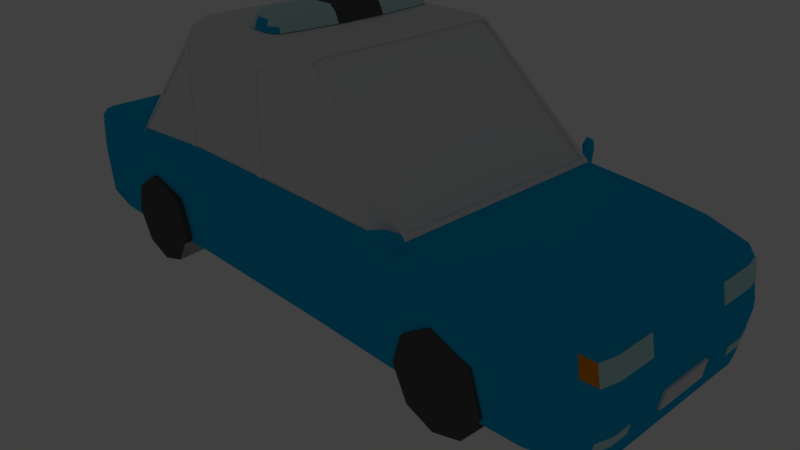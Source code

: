 # Source: police_fix.blend  (saved by Blender 2.79.0; exported with 4.5.12 LTS)
import bpy
from mathutils import Matrix  # noqa: F401  (used for matrix-valued properties, if any)

bpy.ops.wm.read_factory_settings(use_empty=True)
scene = bpy.context.scene
scene.name = 'Scene'

# ---- collections
col_collection_1 = bpy.data.collections.new('Collection 1'); scene.collection.children.link(col_collection_1)

# ---- materials (node trees are filled in below, after node groups)
mat_color_car2_lightblue = bpy.data.materials.new('color_car2_lightblue')
mat_color_car2_lightblue.alpha_threshold = 0.0
mat_color_car2_lightblue.use_transparent_shadow = False
mat_color_car2_lightblue.diffuse_color = (0.0, 0.4499, 0.8, 1.0)
mat_color_car2_lightblue.roughness = 0.5
mat_color_car2_lightblue.line_color = (0.0, 0.0, 0.0, 1.0)
mat_color_car2_frontlight = bpy.data.materials.new('color_car2_frontlight')
mat_color_car2_frontlight.alpha_threshold = 0.0
mat_color_car2_frontlight.use_transparent_shadow = False
mat_color_car2_frontlight.diffuse_color = (0.5206, 0.7771, 0.8, 1.0)
mat_color_car2_frontlight.roughness = 0.5
mat_color_car2_frontlight.specular_intensity = 1.0
mat_color_car2_licenseplate = bpy.data.materials.new('color_car2_licenseplate')
mat_color_car2_licenseplate.alpha_threshold = 0.0
mat_color_car2_licenseplate.use_transparent_shadow = False
mat_color_car2_licenseplate.roughness = 0.5
mat_color_car2_windows = bpy.data.materials.new('color_car2_windows')
mat_color_car2_windows.alpha_threshold = 0.0
mat_color_car2_windows.use_transparent_shadow = False
mat_color_car2_windows.specular_color = (0.1495, 0.2351, 1.0)
mat_color_car2_windows.roughness = 0.5
mat_color_car2_licenseplates = bpy.data.materials.new('color_car2_licenseplates')
mat_color_car2_licenseplates.alpha_threshold = 0.0
mat_color_car2_licenseplates.use_transparent_shadow = False
mat_color_car2_licenseplates.roughness = 0.5
mat_color_car2_backlights = bpy.data.materials.new('color_car2_backlights')
mat_color_car2_backlights.alpha_threshold = 0.0
mat_color_car2_backlights.use_transparent_shadow = False
mat_color_car2_backlights.diffuse_color = (0.8, 0.2534, 0.0, 1.0)
mat_color_car2_backlights.roughness = 0.5
mat_color_car2_policeroof = bpy.data.materials.new('color_car2_policeroof')
mat_color_car2_policeroof.alpha_threshold = 0.0
mat_color_car2_policeroof.use_transparent_shadow = False
mat_color_car2_policeroof.roughness = 0.5
mat_color_car2_policeroof.specular_intensity = 0.5435
mat_police_lights_mid = bpy.data.materials.new('police_lights_mid')
mat_police_lights_mid.alpha_threshold = 0.0
mat_police_lights_mid.use_transparent_shadow = False
mat_police_lights_mid.diffuse_color = (0.09306, 0.09306, 0.09306, 1.0)
mat_police_lights_mid.roughness = 0.5
mat_material_002 = bpy.data.materials.new('Material.002')
mat_material_002.alpha_threshold = 0.0
mat_material_002.use_transparent_shadow = False
mat_material_002.diffuse_color = (0.09306, 0.09306, 0.09306, 1.0)
mat_material_002.roughness = 0.5
mat_material_003 = bpy.data.materials.new('Material.003')
mat_material_003.alpha_threshold = 0.0
mat_material_003.use_transparent_shadow = False
mat_material_003.diffuse_color = (0.09306, 0.09306, 0.09306, 1.0)
mat_material_003.roughness = 0.5
mat_material = bpy.data.materials.new('Material')
mat_material.alpha_threshold = 0.0
mat_material.use_transparent_shadow = False
mat_material.diffuse_color = (0.09306, 0.09306, 0.09306, 1.0)
mat_material.roughness = 0.5
mat_material_001 = bpy.data.materials.new('Material.001')
mat_material_001.alpha_threshold = 0.0
mat_material_001.use_transparent_shadow = False
mat_material_001.diffuse_color = (0.09306, 0.09306, 0.09306, 1.0)
mat_material_001.roughness = 0.5

# ---- material node trees

# ---- world
world_world = bpy.data.worlds.new('World'); scene.world = world_world
world_world.color = (0.05088, 0.05088, 0.05088)
world_world.use_sun_shadow = False
world_world.sun_shadow_jitter_overblur = 0.0
world_world.cycles.sampling_method = 'MANUAL'

# ---- cameras
cam_camera = bpy.data.cameras.new('Camera')
cam_camera.clip_end = 100.0
cam_camera.lens = 35.0
cam_camera.sensor_width = 32.0
cam_camera.sensor_height = 18.0
cam_camera.ortho_scale = 7.314
cam_camera.dof.focus_distance = 0.0
cam_camera.dof.aperture_fstop = 128.0

# ---- lights
light_lamp = bpy.data.lights.new('Lamp', 'POINT')
light_lamp.transmission_factor = 0.0
light_lamp.cutoff_distance = 30.0
light_lamp.energy = 100.0
light_lamp.shadow_buffer_clip_start = 1.001
light_lamp.shadow_soft_size = 0.1
light_lamp.shadow_maximum_resolution = 0.006
light_lamp.use_absolute_resolution = True

# ---- meshes
me_cube = bpy.data.meshes.new('Cube')
me_cube.from_pydata([(-4.012, 1.386, 1.29), (4.241, 1.327, 1.298), (-4.052, 1.436, 0.02532), (4.326, 1.327, 0.03065), (-4.06, 1.256, 1.29), (-3.425, 1.469, 1.382), (-2.664, 1.469, 1.448), (-1.442, 1.371, 2.921), (-0.5667, 1.371, 2.921), (0.6072, 1.371, 2.921), (2.19, 1.452, 1.523), (2.951, 1.467, 1.459), (3.712, 1.425, 1.394), (-4.059, 1.436, 1.201), (-4.077, 1.436, 1.083), (-4.094, 1.436, 0.9641), (-4.111, 1.436, 0.8455), (-4.129, 1.436, 0.7268), (-4.124, 1.436, 0.6204), (-4.109, 1.436, 0.5014), (-4.095, 1.436, 0.3824), (-4.081, 1.436, 0.2634), (-4.066, 1.436, 0.1443), (4.289, 1.109, 1.298), (4.289, 0.8629, 1.298), (4.289, 0.4931, 1.298), (4.324, 1.327, 1.181), (4.346, 1.327, 1.065), (4.369, 1.327, 0.9486), (4.391, 1.327, 0.8323), (4.413, 1.327, 0.7159), (4.418, 1.327, 0.6158), (4.399, 1.327, 0.4988), (4.381, 1.327, 0.3817), (4.363, 1.327, 0.2647), (4.344, 1.327, 0.1477), (-4.1, 0.2806, 0.01215), (-4.1, 0.7014, 0.01215), (-4.1, 0.982, 0.01215), (-4.1, 1.263, 0.01215), (-3.425, 1.543, 0.01434), (3.712, 1.466, 0.0208), (4.373, 1.109, 0.01361), (4.373, 0.5547, 0.01361), (4.372, 1.109, 1.181), (4.372, 0.6163, 1.181), (4.372, 0.3698, 1.181), (4.394, 0.3698, 1.065), (4.417, 1.109, 0.9486), (4.417, 0.6163, 0.9486), (4.417, 0.3698, 0.9486), (4.411, 0.06163, 0.9777), (4.447, 1.109, 0.7934), (4.44, 0.2465, 0.8323), (4.462, 1.109, 0.7159), (4.462, 0.5547, 0.7159), (4.462, 0.06163, 0.7159), (4.464, 1.109, 0.5992), (4.464, 0.5547, 0.5992), (4.464, 0.1233, 0.5992), (4.446, 1.109, 0.4821), (4.446, 0.3698, 0.4821), (4.428, 1.109, 0.365), (4.428, 0.8629, 0.365), (4.428, 0.3698, 0.365), (4.41, 1.109, 0.2478), (4.392, 1.109, 0.1307), (4.41, 0.8629, 0.2478), (4.392, 0.6163, 0.1307), (4.41, 0.3698, 0.2478), (4.392, 0.06163, 0.1307), (-3.425, 1.543, 1.258), (-2.664, 1.543, 1.317), (-1.467, 1.43, 2.727), (-0.2101, 1.43, 2.727), (0.6315, 1.43, 2.727), (2.19, 1.494, 1.386), (2.951, 1.51, 1.328), (3.712, 1.466, 1.269), (-3.425, 1.543, 1.133), (-1.467, 1.466, 2.455), (-0.1077, 1.464, 2.184), (3.712, 1.466, 1.144), (-3.425, 1.543, 1.009), (0.6315, 1.455, 2.455), (3.712, 1.466, 1.02), (-3.425, 1.543, 0.8846), (-1.467, 1.474, 2.097), (-0.1103, 1.455, 2.455), (0.6315, 1.42, 2.727), (3.712, 1.466, 0.8947), (-3.425, 1.543, 0.7603), (-2.664, 1.543, 0.9904), (-0.1114, 1.42, 2.727), (3.712, 1.466, 0.7698), (-3.425, 1.543, 0.636), (0.6315, 1.474, 1.459), (3.712, 1.466, 0.645), (-3.425, 1.543, 0.5117), (-1.467, 1.474, 1.451), (-0.2053, 1.474, 1.456), (3.712, 1.466, 0.5202), (-3.425, 1.543, 0.3873), (-2.664, 1.543, 0.5652), (2.19, 1.494, 0.8894), (2.951, 1.51, 0.8531), (3.712, 1.466, 0.3953), (-3.425, 1.543, 0.263), (0.6315, 1.474, 0.011), (3.712, 1.466, 0.2705), (-3.425, 1.543, 0.1387), (3.712, 1.466, 0.1456), (-4.107, 0.982, 1.201), (-4.107, 1.263, 1.201), (-4.125, 0.4209, 1.083), (-4.125, 0.982, 1.083), (2.141, 1.449, 1.566), (-4.134, 0.1403, 1.023), (-4.142, 0.4209, 0.9641), (-4.134, 0.7014, 1.023), (-4.142, 1.263, 0.9641), (-4.16, 0.2806, 0.8455), (-4.16, 0.7014, 0.8455), (-4.142, 0.982, 0.9641), (-4.16, 1.263, 0.8455), (-4.178, 0.1403, 0.7268), (-4.178, 0.4209, 0.7268), (-4.178, 0.8417, 0.7268), (-4.178, 1.263, 0.7268), (-4.171, 0.1403, 0.6075), (-4.171, 0.4209, 0.6075), (-4.171, 0.8417, 0.6075), (-4.171, 1.263, 0.6075), (-4.157, 0.4209, 0.4884), (-4.153, 0.8417, 0.4587), (-4.157, 1.263, 0.4884), (4.475, 0.3698, 0.4787), (-4.143, 0.982, 0.3694), (-4.143, 1.263, 0.3694), (-4.129, 0.4209, 0.2503), (-4.129, 0.982, 0.2503), (-4.129, 1.263, 0.2503), (-4.114, 0.1403, 0.1312), (-4.114, 0.4209, 0.1312), (-4.114, 0.7014, 0.1312), (-4.11, 1.263, 0.09121), (-2.664, 1.543, 0.00925), (-1.467, 1.474, 0.011), (2.951, 1.51, 0.01748), (3.712, 1.132, 0.0208), (-1.467, 0.7163, 2.999), (-0.5709, 0.2564, 2.999), (0.6315, 0.04477, 2.999), (2.19, 0.6111, 1.523), (-3.425, 1.331, 1.382), (-2.664, 1.313, 1.448), (-1.467, 1.172, 2.999), (-0.5709, 1.172, 2.999), (0.6315, 1.172, 2.999), (2.19, 1.222, 1.523), (2.951, 0.06071, 1.459), (3.712, 1.23, 1.394), (2.042, 1.488, 1.514), (2.125, 1.448, 1.58), (1.961, 1.841, 1.627), (1.945, 1.841, 1.542), (1.872, 1.84, 1.642), (1.837, 1.81, 1.54), (1.985, 1.67, 1.654), (2.051, 1.742, 1.535), (2.047, 1.743, 1.62), (1.944, 1.68, 1.463), (1.997, 1.592, 1.453), (2.1, 1.656, 1.61), (2.102, 1.659, 1.526), (2.04, 1.58, 1.644), (4.339, 1.328, 1.184), (4.361, 1.328, 1.068), (4.384, 1.328, 0.9515), (4.387, 1.111, 1.184), (4.387, 0.6174, 1.184), (4.417, 1.11, 1.029), (4.432, 1.11, 0.9515), (4.432, 0.6174, 0.9515), (-4.067, 1.437, 1.202), (-4.085, 1.437, 1.084), (-4.102, 1.437, 0.9653), (-4.115, 1.264, 1.202), (-4.133, 1.264, 1.084), (-4.115, 0.9831, 1.202), (-4.151, 1.264, 0.9653), (-4.151, 0.9831, 0.9653), (2.145, 0.6104, 1.566), (2.143, 1.221, 1.567), (0.6162, 1.298, 2.95), (2.19, 1.383, 1.523), (2.142, 1.381, 1.566), (0.6907, 1.174, 2.943), (0.6735, 1.301, 2.898), (0.6632, 1.374, 2.871), (0.6935, 0.3914, 2.94), (0.6921, 0.7827, 2.941), (2.127, 0.6097, 1.548), (0.6778, -0.0006648, 2.92), (0.6736, 1.173, 2.924), (2.126, 1.22, 1.549), (0.6757, 0.5864, 2.922), (2.129, -0.0006649, 1.547), (2.125, 1.38, 1.548), (0.6564, 1.3, 2.879), (-1.52, 0.7841, 2.93), (-1.493, 1.375, 2.859), (-1.518, 1.176, 2.933), (-2.618, 1.465, 1.504), (-2.619, 1.259, 1.506), (-2.619, 0.7695, 1.507), (-1.449, 1.312, 2.944), (-1.5, 1.316, 2.881), (-2.664, 1.414, 1.448), (-2.618, 1.41, 1.505), (-2.602, -0.0005512, 1.495), (-1.505, 0.5875, 2.916), (-2.602, 0.7689, 1.494), (-1.508, -0.0005674, 2.911), (-2.603, 1.259, 1.493), (-1.501, 1.175, 2.92), (-1.484, 1.316, 2.868), (-2.602, 1.41, 1.492), (-2.536, 1.536, 1.323), (-1.556, 1.479, 1.448), (-2.448, 1.531, 1.416), (-2.585, 1.536, 1.411), (1.675, 1.487, 1.46), (1.918, 1.49, 1.46), (-1.558, 1.479, 2.359), (-1.573, 1.44, 2.602), (-1.558, 1.479, 1.968), (-0.2083, 1.474, 2.184), (-0.2093, 1.466, 2.455), (-0.1077, 1.474, 2.184), (-0.1103, 1.466, 2.455), (-0.1114, 1.43, 2.727), (-0.1008, 1.474, 1.456), (-2.448, 1.524, 1.415), (-2.585, 1.529, 1.41), (-1.559, 1.473, 2.358), (-1.573, 1.434, 2.602), (-1.557, 1.473, 1.448), (-1.467, 1.42, 2.727), (-0.2101, 1.42, 2.727), (-1.467, 1.455, 2.455), (-0.2093, 1.455, 2.455), (-1.467, 1.464, 2.183), (-0.2083, 1.464, 2.183), (-0.2053, 1.464, 1.456), (-1.467, 1.464, 1.451), (0.6315, 1.464, 2.184), (-0.1008, 1.464, 1.456), (0.6315, 1.464, 1.459), (2.042, 1.478, 1.513), (1.684, 1.477, 1.46), (1.917, 1.48, 1.46), (4.389, 1.327, 0.3812), (4.371, 1.327, 0.2642), (4.436, 1.11, 0.3645), (4.436, 0.8633, 0.3645), (4.418, 1.11, 0.2473), (4.418, 0.8633, 0.2473), (-4.172, 0.4209, 0.4866), (-4.158, 0.1403, 0.3675), (-4.144, 0.1403, 0.2484), (-4.144, 0.4209, 0.2484), (4.457, 0.3698, 0.3616), (4.457, 0.1233, 0.3616), (4.439, 0.3698, 0.2445), (-4.012, -1.386, 1.29), (4.241, -1.327, 1.298), (-4.052, -1.436, 0.02532), (4.326, -1.327, 0.03065), (-4.06, -1.256, 1.29), (-3.425, -1.469, 1.382), (-2.664, -1.469, 1.448), (-1.442, -1.371, 2.921), (-0.5667, -1.371, 2.921), (0.6072, -1.371, 2.921), (2.19, -1.452, 1.523), (2.951, -1.467, 1.459), (3.712, -1.425, 1.394), (-4.059, -1.436, 1.201), (-4.077, -1.436, 1.083), (-4.094, -1.436, 0.9641), (-4.111, -1.436, 0.8455), (-4.129, -1.436, 0.7268), (-4.124, -1.436, 0.6204), (-4.109, -1.436, 0.5014), (-4.095, -1.436, 0.3824), (-4.081, -1.436, 0.2634), (-4.066, -1.436, 0.1443), (4.289, -1.109, 1.298), (4.289, -0.7396, 1.298), (4.289, -0.2003, 1.298), (4.324, -1.327, 1.181), (4.346, -1.327, 1.065), (4.369, -1.327, 0.9486), (4.391, -1.327, 0.8323), (4.413, -1.327, 0.7159), (4.418, -1.327, 0.6158), (4.399, -1.327, 0.4988), (4.381, -1.327, 0.3817), (4.363, -1.327, 0.2647), (4.344, -1.327, 0.1477), (-4.1, -0.2806, 0.01215), (-4.1, -0.7014, 0.01215), (-4.1, -0.982, 0.01215), (-4.1, -1.263, 0.01215), (-3.425, -1.543, 0.01434), (3.712, -1.466, 0.0208), (4.373, -1.109, 0.01361), (4.373, -0.5547, 0.01361), (4.373, -0.03082, 0.01361), (4.372, -1.109, 1.181), (4.372, -0.6163, 1.181), (4.372, -0.3698, 1.181), (4.372, -0.03082, 1.181), (4.394, -0.3698, 1.065), (4.417, -1.109, 0.9486), (4.417, -0.6163, 0.9486), (4.406, -0.1233, 1.007), (4.447, -1.109, 0.7934), (4.44, -0.3698, 0.8323), (4.44, -0.1233, 0.8323), (4.462, -1.109, 0.7159), (4.462, -0.678, 0.7159), (4.462, -0.1233, 0.7159), (4.464, -1.109, 0.5992), (4.464, -0.8629, 0.5992), (4.464, -0.6163, 0.5992), (4.464, -0.3698, 0.5992), (4.464, -0.1233, 0.5992), (4.44, -1.109, 0.4428), (4.446, -0.3698, 0.4821), (4.428, -1.109, 0.365), (4.428, -0.8629, 0.365), (4.428, -0.3698, 0.365), (4.41, -1.109, 0.2478), (4.392, -1.109, 0.1307), (4.41, -0.8629, 0.2478), (4.41, -0.3698, 0.2478), (-3.425, -1.543, 1.258), (-2.664, -1.543, 1.317), (-1.467, -1.43, 2.727), (-0.2101, -1.43, 2.727), (0.6315, -1.43, 2.727), (2.19, -1.494, 1.386), (2.951, -1.51, 1.328), (3.712, -1.466, 1.269), (-3.425, -1.543, 1.133), (-1.467, -1.466, 2.455), (-0.1077, -1.464, 2.184), (3.712, -1.466, 1.144), (-3.425, -1.543, 1.009), (-1.467, -1.474, 2.184), (0.6315, -1.455, 2.455), (3.712, -1.466, 1.02), (-3.425, -1.543, 0.8846), (-1.467, -1.474, 1.912), (-0.1103, -1.455, 2.455), (0.6315, -1.42, 2.727), (3.712, -1.466, 0.8947), (-3.425, -1.543, 0.7603), (-2.664, -1.543, 0.9904), (-0.1114, -1.42, 2.727), (3.712, -1.466, 0.7698), (-3.425, -1.543, 0.636), (-0.2053, -1.474, 1.456), (3.712, -1.466, 0.645), (-3.425, -1.543, 0.5117), (-0.1008, -1.474, 1.456), (3.712, -1.466, 0.5202), (-3.425, -1.543, 0.3873), (0.6315, -1.474, 1.459), (2.19, -1.494, 0.8894), (2.951, -1.51, 0.8531), (3.712, -1.466, 0.3953), (-3.425, -1.543, 0.263), (-1.467, -1.474, 1.451), (3.712, -1.466, 0.2705), (-3.425, -1.543, 0.1387), (3.712, -1.466, 0.1456), (-4.107, -0.982, 1.201), (-4.107, -1.263, 1.201), (-4.125, -0.2806, 1.083), (-4.125, -0.7014, 1.083), (-4.125, -0.982, 1.083), (2.141, -1.449, 1.566), (-4.142, -0.4209, 0.9641), (-4.142, -0.982, 0.9641), (-4.142, -1.263, 0.9641), (-4.151, -0.1403, 0.9048), (-4.16, -0.4209, 0.8455), (-4.16, -0.8417, 0.8455), (-4.16, -1.263, 0.8455), (-4.178, -0.1403, 0.7268), (-4.178, -0.4209, 0.7268), (-4.178, -0.8417, 0.7268), (-4.178, -1.263, 0.7268), (-4.171, -0.1403, 0.6075), (-4.171, -0.4209, 0.6075), (-4.171, -0.8417, 0.6075), (-4.171, -1.263, 0.6075), (-4.157, -0.4209, 0.4884), (-4.157, -1.263, 0.4884), (4.475, -0.3698, 0.4787), (-4.153, -0.8417, 0.4587), (-4.143, -0.982, 0.3694), (-4.143, -1.263, 0.3694), (-4.129, -0.1403, 0.2503), (-4.129, -0.4209, 0.2503), (-4.129, -0.982, 0.2503), (-4.129, -1.263, 0.2503), (-4.114, -0.1403, 0.1312), (-4.114, -0.4209, 0.1312), (-4.114, -0.7014, 0.1312), (-4.114, -0.982, 0.1312), (-4.114, -1.263, 0.1312), (-3.425, -1.356, 0.01434), (-1.467, -1.474, 0.011), (2.19, -1.494, 0.01574), (2.19, -0.2207, 1.523), (-2.664, -0.2543, 1.448), (3.712, -0.228, 1.394), (-3.425, -1.331, 1.382), (-2.664, -1.263, 1.448), (-1.467, -1.172, 2.999), (0.6315, -1.172, 2.999), (2.19, -1.276, 1.523), (3.712, -1.132, 1.394), (2.042, -1.488, 1.514), (2.125, -1.448, 1.58), (1.961, -1.841, 1.627), (1.945, -1.841, 1.542), (1.872, -1.84, 1.642), (1.837, -1.81, 1.54), (1.985, -1.67, 1.654), (2.051, -1.742, 1.535), (2.047, -1.743, 1.62), (1.944, -1.68, 1.463), (1.997, -1.592, 1.453), (2.1, -1.656, 1.61), (2.102, -1.659, 1.526), (2.04, -1.58, 1.644), (-4.06, -0.1832, 1.29), (-4.1, 0.0, 0.01215), (4.394, 0.0, 1.065), (4.44, 0.0, 0.8323), (4.464, 0.0, 0.5992), (4.446, 0.0, 0.4821), (4.428, 0.0, 0.365), (4.41, 0.0, 0.2478), (-4.107, 0.1929, 1.201), (-4.134, 0.0, 1.023), (-4.16, 0.0, 0.8455), (-4.178, 0.0, 0.7268), (-4.171, 0.0, 0.6075), (-4.157, 0.0, 0.4884), (-4.143, 0.0, 0.3694), (-4.129, 0.0, 0.2503), (-4.114, 0.0, 0.1312), (-3.425, 1.356, 0.01434), (-2.664, -1.543, 0.00925), (0.6315, -1.474, 0.011), (2.19, 1.494, 0.01574), (2.951, -1.51, 0.01748), (3.712, -1.243, 0.0208), (4.339, -1.328, 1.184), (4.361, -1.328, 1.068), (4.384, -1.328, 0.9515), (4.387, -1.111, 1.184), (4.387, -0.6174, 1.184), (4.417, -1.11, 1.029), (4.432, -1.11, 0.9515), (4.432, -0.6174, 0.9515), (-4.067, -1.437, 1.202), (-4.085, -1.437, 1.084), (-4.102, -1.437, 0.9653), (-4.115, -1.264, 1.202), (-4.133, -1.264, 1.084), (-4.115, -0.9831, 1.202), (-4.151, -1.264, 0.9653), (-4.151, -0.9831, 0.9653), (2.145, -0.6104, 1.566), (2.143, -1.221, 1.567), (2.146, -2.184e-12, 1.565), (0.6162, -1.298, 2.95), (2.19, -1.383, 1.523), (2.142, -1.381, 1.566), (0.6907, -1.174, 2.943), (0.6735, -1.301, 2.898), (0.6949, 4.061e-12, 2.939), (0.6632, -1.374, 2.871), (0.6928, -0.587, 2.941), (2.127, -0.6097, 1.548), (0.6778, 0.0006648, 2.92), (0.6736, -1.173, 2.924), (2.126, -1.22, 1.549), (0.6757, -0.5864, 2.922), (2.129, 0.0006649, 1.547), (2.125, -1.38, 1.548), (0.6564, -1.3, 2.879), (-1.52, -0.7841, 2.93), (-1.493, -1.375, 2.859), (-1.525, 8.889e-12, 2.924), (-1.518, -1.176, 2.933), (-2.618, -8.251e-12, 1.508), (-2.618, -1.465, 1.504), (-2.619, -1.259, 1.506), (-2.619, -0.5596, 1.507), (-1.449, -1.312, 2.944), (-1.5, -1.316, 2.881), (-2.664, -1.414, 1.448), (-2.618, -1.41, 1.505), (-2.602, 0.0005512, 1.495), (-1.505, -0.5875, 2.916), (-2.602, -0.7689, 1.494), (-1.508, 0.0005674, 2.911), (-2.603, -1.259, 1.493), (-1.501, -1.175, 2.92), (-1.484, -1.316, 2.868), (-2.602, -1.41, 1.492), (-2.578, -1.538, 1.321), (-1.556, -1.479, 1.448), (-2.164, -1.514, 1.426), (-2.448, -1.531, 1.416), (-2.585, -1.536, 1.411), (1.674, -1.487, 1.46), (1.918, -1.49, 1.46), (-1.558, -1.479, 2.359), (-1.573, -1.44, 2.602), (-1.558, -1.479, 2.272), (-0.2083, -1.474, 2.184), (-0.2093, -1.466, 2.455), (-0.1077, -1.474, 2.184), (-0.1103, -1.466, 2.455), (-0.1114, -1.43, 2.727), (-2.448, -1.524, 1.415), (-2.164, -1.508, 1.426), (-1.557, -1.473, 1.448), (-2.585, -1.529, 1.41), (-1.559, -1.473, 2.358), (-1.573, -1.434, 2.602), (-1.467, -1.42, 2.727), (-0.2101, -1.42, 2.727), (-1.467, -1.455, 2.455), (-0.2093, -1.455, 2.455), (-1.467, -1.464, 2.183), (-0.2083, -1.464, 2.183), (-1.467, -1.464, 1.451), (-0.2053, -1.464, 1.456), (0.6315, -1.464, 2.184), (-0.1008, -1.464, 1.456), (0.6315, -1.464, 1.459), (2.042, -1.478, 1.513), (1.684, -1.477, 1.46), (1.917, -1.48, 1.46), (4.389, -1.327, 0.3812), (4.371, -1.327, 0.2642), (4.436, -1.11, 0.3645), (4.436, -0.8633, 0.3645), (4.418, -1.11, 0.2473), (4.418, -0.8633, 0.2473), (-4.172, 0.0, 0.4866), (-4.172, -0.4209, 0.4866), (-4.158, 0.0, 0.3675), (-4.158, -0.1403, 0.3675), (-4.144, 0.0, 0.2484), (-4.144, -0.4209, 0.2484), (4.457, -0.3698, 0.3616), (4.457, -0.1233, 0.3616), (4.439, -0.3698, 0.2445), (4.475, 0.0, 0.4787), (4.457, 0.0, 0.3616), (4.439, 0.0, 0.2445), (4.134, 1.37, 1.209), (4.149, 1.37, 1.09), (4.164, 1.37, 0.9707), (4.187, -1.365, 0.9683), (4.148, -1.367, 1.207), (4.167, -1.366, 1.087), (-0.662, -1.088, 3.009), (-0.585, -1.0, 3.209), (-0.662, 1.088, 3.009), (-0.585, 1.0, 3.209), (-0.1342, -1.088, 3.009), (-0.2112, -1.0, 3.209), (-0.1342, 1.088, 3.009), (-0.2112, 1.0, 3.209), (-0.7338, 0.3333, 3.009), (-0.7338, -0.3333, 3.009), (-0.6386, -1.072, 3.076), (-0.6103, -1.048, 3.143), (-0.585, -0.3333, 3.209), (-0.585, 0.3333, 3.209), (-0.6103, 1.048, 3.143), (-0.6386, 1.072, 3.076), (-0.2862, 1.152, 3.009), (-0.51, 1.152, 3.009), (-0.4604, 1.0, 3.209), (-0.3358, 1.0, 3.209), (-0.1859, 1.048, 3.143), (-0.1576, 1.072, 3.076), (-0.06237, -0.3333, 3.009), (-0.06237, 0.3333, 3.009), (-0.2112, 0.3333, 3.209), (-0.2112, -0.3333, 3.209), (-0.1859, -1.048, 3.143), (-0.1576, -1.072, 3.076), (-0.51, -1.152, 3.009), (-0.2862, -1.152, 3.009), (-0.3358, -1.0, 3.209), (-0.4604, -1.0, 3.209), (-0.3358, 0.3333, 3.209), (-0.3358, -0.3333, 3.209), (-0.4604, 0.3333, 3.209), (-0.4604, -0.3333, 3.209), (-0.4881, 0.3333, 3.009), (-0.4881, -0.3333, 3.009), (-0.3081, 0.3333, 3.009), (-0.3081, -0.3333, 3.009), (-0.2961, -1.135, 3.076), (-0.5001, -1.135, 3.076), (-0.3081, -1.109, 3.143), (-0.4881, -1.109, 3.143), (-0.09213, 0.3333, 3.076), (-0.09213, -0.3333, 3.076), (-0.1282, 0.3333, 3.143), (-0.1282, -0.3333, 3.143), (-0.5001, 1.135, 3.076), (-0.2961, 1.135, 3.076), (-0.4881, 1.109, 3.143), (-0.3081, 1.109, 3.143), (-0.7041, -0.3333, 3.076), (-0.7041, 0.3333, 3.076), (-0.668, -0.3333, 3.143), (-0.668, 0.3333, 3.143)], [], [(44, 23, 24), (44, 45, 180), (49, 182, 183), (50, 47, 51), (52, 48, 49), (53, 50, 51), (55, 52, 49), (55, 49, 53), (61, 58, 59), (66, 65, 67), (43, 67, 68), (43, 68, 69), (72, 228, 92), (73, 74, 248), (232, 258, 260), (108, 96, 104), (103, 99, 147), (147, 100, 242), (40, 110, 146), (148, 111, 41), (118, 114, 119), (121, 117, 118), (122, 119, 123), (127, 122, 123), (133, 129, 130), (139, 133, 134), (140, 141, 145), (36, 142, 143), (146, 468, 40), (468, 452, 36), (36, 37, 468), (468, 37, 38), (468, 38, 39), (469, 146, 147), (470, 426, 147), (472, 148, 473), (430, 300, 25), (161, 24, 23), (429, 513, 215), (150, 433, 151), (160, 430, 161), (4, 451, 154), (155, 215, 214), (219, 218, 155, 214), (197, 198, 194, 158), (165, 167, 166, 164), (69, 458, 70), (1, 12, 161, 23), (56, 53, 454), (181, 179, 180), (49, 183, 180), (115, 112, 189), (116, 196, 195, 10), (511, 433, 150), (511, 210, 221), (233, 104, 232), (256, 88, 84), (256, 260, 258), (257, 81, 256), (270, 269, 271), (274, 272, 273), (299, 298, 320), (326, 321, 478), (478, 321, 320), (324, 326, 327), (326, 325, 328), (326, 328, 332), (329, 326, 332), (335, 334, 339), (337, 336, 340), (338, 337, 340), (340, 339, 342), (346, 344, 345), (347, 346, 318), (347, 318, 319), (283, 350, 351), (353, 354, 286, 285), (349, 370, 529), (356, 360, 370), (360, 364, 370), (554, 361, 365), (364, 369, 370), (380, 534, 560), (373, 376, 469), (377, 374, 426), (376, 379, 469), (380, 377, 470), (379, 384, 469), (384, 387, 469), (469, 387, 315), (389, 459, 391), (393, 392, 396), (398, 460, 461), (407, 406, 410), (575, 416, 417), (421, 420, 311), (315, 425, 469), (472, 473, 316), (311, 452, 468), (313, 312, 425), (314, 313, 425), (425, 468, 469), (473, 319, 318), (473, 318, 317), (428, 435, 160), (431, 451, 279), (429, 432, 515), (283, 517, 282), (287, 436, 160, 286), (70, 347, 319), (478, 477, 479), (325, 326, 480), (487, 389, 393), (435, 490, 491), (428, 492, 490), (509, 512, 433), (511, 509, 433), (522, 509, 511), (516, 515, 523), (531, 529, 530), (534, 380, 381), (530, 538, 546), (555, 554, 556), (555, 556, 557), (558, 358, 560), (560, 358, 559), (577, 576, 578), (3, 42, 149, 41), (2, 39, 145, 22), (3, 41, 111, 35), (23, 44, 26, 1), (25, 45, 44, 24), (300, 323, 46, 25), (25, 46, 45), (176, 26, 44, 179), (178, 182, 48, 28), (46, 47, 49, 45), (49, 180, 45), (323, 51, 47, 46), (178, 28, 27, 177), (48, 52, 29, 28), (49, 47, 50), (52, 54, 30, 29), (49, 50, 53), (54, 57, 31, 30), (54, 52, 55), (55, 53, 56), (55, 58, 57, 54), (56, 59, 58, 55), (57, 60, 32, 31), (58, 61, 60, 57), (60, 62, 33, 32), (61, 63, 62, 60), (274, 581, 458, 69), (63, 61, 64), (267, 265, 63, 67), (263, 266, 65, 34), (64, 69, 67, 63), (65, 66, 35, 34), (66, 42, 3, 35), (67, 69, 68), (67, 43, 42, 66), (70, 319, 43, 69), (1, 26, 582, 78, 12), (26, 27, 583, 582), (27, 28, 584, 583), (28, 29, 90, 85, 584), (29, 30, 94, 90), (30, 31, 97, 94), (32, 101, 97, 31), (33, 106, 101, 32), (34, 109, 106, 33), (35, 111, 109, 34), (71, 13, 0, 5), (72, 71, 5, 6), (231, 72, 6, 213, 211, 7, 73, 235), (74, 73, 7, 8), (9, 75, 241, 8), (74, 8, 241), (163, 162, 75, 9, 199), (11, 77, 76, 10), (12, 78, 77, 11), (79, 14, 13, 71), (92, 79, 71, 72), (252, 255, 99, 87), (81, 257, 242, 239), (261, 233, 232, 260), (77, 105, 104, 76), (78, 82, 105, 77), (83, 15, 14, 79), (250, 80, 73, 248), (79, 92, 83), (92, 228, 230), (251, 238, 237, 253), (254, 100, 99, 255), (88, 240, 241, 93), (86, 16, 15, 83), (105, 82, 85), (253, 237, 100, 254), (83, 92, 86), (92, 230, 229), (258, 96, 242, 257), (91, 17, 16, 86), (105, 85, 90), (95, 18, 17, 91), (86, 92, 91), (96, 258, 232), (105, 90, 94), (103, 95, 91, 92), (229, 99, 103, 92), (250, 252, 87, 80), (261, 259, 162, 233), (74, 249, 248), (95, 98, 19, 18), (105, 94, 97), (98, 102, 20, 19), (95, 103, 98), (242, 96, 108), (105, 97, 101), (102, 107, 21, 20), (98, 103, 102), (99, 100, 147), (105, 101, 106), (146, 107, 102, 103), (105, 148, 471, 104), (103, 147, 146), (147, 242, 108), (108, 104, 471), (106, 109, 148, 105), (107, 110, 22, 21), (110, 40, 2, 22), (107, 146, 110), (148, 109, 111), (0, 13, 113, 4), (186, 15, 120, 190), (189, 112, 113, 187), (16, 124, 120, 15), (17, 128, 124, 16), (18, 132, 128, 17), (19, 135, 132, 18), (20, 138, 135, 19), (21, 141, 138, 20), (22, 145, 141, 21), (4, 113, 112, 451), (459, 451, 112), (112, 119, 114, 459), (460, 459, 117), (117, 459, 114), (185, 184, 13, 14), (119, 112, 115), (189, 191, 123, 115), (117, 114, 118), (119, 115, 123), (117, 121, 461, 460), (119, 122, 121, 118), (121, 125, 462, 461), (123, 120, 124), (122, 127, 126, 121), (125, 121, 126), (128, 127, 123, 124), (125, 129, 463, 462), (126, 130, 129, 125), (127, 131, 130, 126), (128, 132, 131, 127), (129, 133, 464, 463), (131, 134, 133, 130), (132, 135, 134, 131), (268, 570, 464, 133), (135, 138, 137, 134), (137, 140, 139, 134), (139, 270, 271), (133, 271, 268), (138, 141, 140, 137), (142, 467, 466, 139), (140, 145, 144, 139), (139, 143, 142), (143, 139, 144), (142, 36, 452, 467), (144, 37, 36, 143), (145, 38, 37, 144), (2, 40, 468, 39), (38, 145, 39), (42, 43, 473, 149), (148, 41, 149), (469, 468, 146), (469, 147, 426), (470, 147, 108), (471, 148, 472), (148, 149, 473), (473, 43, 319), (24, 161, 430, 25), (151, 157, 156, 150), (451, 431, 154), (431, 429, 154), (152, 498, 200), (428, 160, 153), (152, 200, 201), (154, 429, 155), (429, 215, 155), (158, 157, 151, 152), (201, 197, 158, 152), (154, 5, 0, 4), (153, 160, 159), (154, 155, 218, 6, 5), (8, 7, 216, 156, 157), (157, 158, 194, 9, 8), (11, 10, 195, 159, 160), (12, 11, 160, 161), (116, 10, 174, 173, 163), (175, 162, 163, 173), (172, 76, 162, 175), (174, 10, 76, 172), (164, 166, 168, 170), (165, 164, 170, 169), (167, 171, 168, 166), (165, 169, 171, 167), (168, 175, 173, 170), (169, 170, 173, 174), (168, 171, 172, 175), (171, 169, 174, 172), (274, 69, 64, 272), (455, 456, 61, 59), (179, 181, 177, 176), (59, 56, 455), (53, 51, 454), (51, 323, 453), (181, 182, 178, 177), (180, 183, 182, 181), (177, 27, 26, 176), (48, 182, 49), (44, 180, 179), (185, 188, 187, 184), (186, 190, 188, 185), (188, 190, 191, 189), (189, 187, 188), (191, 190, 120, 123), (186, 185, 14, 15), (184, 187, 113, 13), (159, 195, 196, 193), (153, 159, 193, 192), (428, 153, 192, 492), (196, 116, 163, 199, 198), (205, 208, 209, 204), (9, 194, 198, 199), (200, 206, 201), (205, 202, 192, 193), (206, 200, 498, 203), (208, 205, 193, 196), (202, 205, 204, 206), (207, 202, 206, 203), (202, 207, 492, 192), (204, 209, 198, 197), (204, 197, 201, 206), (208, 196, 198, 209), (156, 212, 210, 150), (216, 217, 212, 156), (511, 150, 210), (224, 214, 215, 222), (225, 212, 217, 226), (7, 211, 217, 216), (511, 221, 223), (211, 213, 219, 217), (213, 6, 218, 219), (225, 224, 222, 221), (221, 222, 220, 223), (226, 227, 224, 225), (227, 219, 214, 224), (225, 221, 210, 212), (222, 215, 513, 220), (227, 226, 217, 219), (231, 230, 228, 72), (244, 231, 235, 246), (87, 236, 234, 80), (232, 104, 96), (80, 234, 235, 73), (99, 229, 236, 87), (239, 242, 100, 237), (240, 239, 237, 238), (241, 240, 238, 74), (259, 89, 75, 162), (89, 93, 241, 75), (81, 239, 240, 88), (76, 104, 233, 162), (243, 245, 247), (245, 243, 244, 246), (243, 230, 231, 244), (229, 247, 236), (245, 234, 236, 247), (243, 247, 229, 230), (245, 246, 235, 234), (249, 251, 250, 248), (251, 253, 252, 250), (253, 254, 255, 252), (251, 249, 74, 238), (89, 84, 88, 93), (259, 261, 84, 89), (260, 256, 84, 261), (264, 266, 263, 262), (81, 88, 256), (257, 256, 258), (265, 267, 266, 264), (265, 264, 62, 63), (267, 67, 65, 266), (262, 33, 62, 264), (263, 34, 33, 262), (268, 269, 572, 570), (269, 270, 574, 572), (269, 268, 271), (574, 270, 139, 466), (139, 271, 133), (580, 581, 274, 273), (272, 136, 273), (579, 580, 273, 136), (579, 136, 61, 456), (272, 64, 61, 136), (276, 298, 436, 287), (278, 316, 473, 317), (277, 297, 424, 314), (278, 310, 388, 316), (301, 320, 298, 276), (322, 300, 299, 321), (299, 320, 321), (474, 477, 320, 301), (300, 322, 323), (325, 480, 476, 303), (326, 324, 322, 321), (324, 327, 323, 322), (476, 475, 302, 303), (304, 328, 325, 303), (326, 481, 480), (329, 330, 327, 326), (305, 331, 328, 304), (332, 333, 330, 329), (328, 331, 332), (306, 334, 331, 305), (334, 335, 332, 331), (337, 338, 333, 332), (332, 335, 336), (332, 336, 337), (307, 339, 334, 306), (339, 340, 336, 335), (308, 341, 339, 307), (458, 581, 578, 347), (339, 341, 342), (340, 342, 343), (342, 567, 569, 346), (344, 568, 565, 309), (346, 347, 343, 342), (310, 345, 344, 309), (278, 317, 345, 310), (317, 318, 346, 345), (355, 586, 301, 276, 287), (359, 587, 586, 355), (363, 585, 587, 359), (368, 304, 303, 585, 363), (372, 305, 304, 368), (375, 306, 305, 372), (307, 306, 375, 378), (308, 307, 378, 383), (309, 308, 383, 386), (310, 309, 386, 388), (348, 280, 275, 288), (349, 281, 280, 348), (543, 352, 284, 283), (281, 349, 533, 537, 350, 282, 510, 514), (282, 350, 283), (351, 543, 283), (499, 284, 352, 437, 438), (354, 355, 287, 286), (356, 348, 288, 289), (370, 349, 348, 356), (385, 556, 554, 365), (377, 559, 358, 541), (563, 562, 534, 535), (381, 382, 354, 353), (382, 359, 355, 354), (360, 356, 289, 290), (552, 550, 350, 357), (553, 555, 539, 540), (557, 556, 385, 374), (366, 371, 543, 542), (364, 360, 290, 291), (359, 382, 363), (555, 557, 374, 539), (529, 370, 530), (560, 559, 377, 380), (534, 562, 560), (369, 364, 291, 292), (363, 382, 368), (373, 369, 292, 293), (368, 382, 372), (469, 370, 369, 373), (469, 385, 530, 370), (361, 554, 552, 357), (350, 550, 551, 351), (437, 561, 563, 535), (294, 376, 373, 293), (372, 382, 375), (295, 379, 376, 294), (374, 385, 426), (375, 382, 378), (296, 384, 379, 295), (377, 426, 470), (378, 382, 383), (470, 427, 381, 380), (427, 472, 382, 381), (472, 386, 383, 382), (297, 387, 384, 296), (277, 315, 387, 297), (469, 426, 385), (386, 472, 388), (390, 288, 275, 279), (472, 316, 388), (484, 488, 397, 290), (487, 485, 390, 389), (291, 290, 397, 401), (292, 291, 401, 405), (293, 292, 405, 409), (294, 293, 409, 411), (295, 294, 411, 415), (296, 295, 415, 419), (297, 296, 419, 424), (389, 390, 279, 451), (451, 459, 389), (288, 482, 483, 289), (459, 460, 391), (389, 391, 392), (389, 392, 393), (395, 396, 392, 391), (391, 460, 398), (391, 398, 395), (396, 489, 487, 393), (399, 400, 396, 395), (395, 398, 399), (400, 401, 397, 396), (462, 402, 398, 461), (402, 403, 399, 398), (403, 404, 400, 399), (405, 401, 400, 404), (463, 406, 402, 462), (406, 407, 403, 402), (407, 408, 404, 403), (408, 409, 405, 404), (464, 410, 406, 463), (410, 413, 408, 407), (413, 411, 409, 408), (572, 465, 464, 570), (464, 570, 571, 410), (414, 415, 411, 413), (417, 418, 414, 413), (410, 417, 413), (418, 419, 415, 414), (420, 416, 466, 467), (421, 417, 416, 420), (422, 423, 418, 417), (417, 421, 422), (424, 419, 418, 423), (452, 311, 420, 467), (311, 312, 422, 421), (312, 313, 423, 422), (313, 314, 424, 423), (425, 315, 277, 314), (471, 427, 470, 108), (311, 468, 425), (311, 425, 312), (298, 299, 430, 436), (471, 472, 427), (430, 299, 300), (434, 152, 151, 433), (429, 516, 513), (498, 152, 500), (429, 515, 516), (429, 431, 432), (434, 496, 500, 152), (275, 280, 431, 279), (160, 436, 430), (519, 432, 431, 280, 281), (520, 515, 432, 519), (433, 517, 283), (493, 434, 433, 283, 284), (493, 497, 496, 434), (160, 435, 494, 285, 286), (438, 448, 449, 285, 394), (441, 442, 440, 439), (450, 448, 438, 437), (447, 450, 437, 353), (449, 447, 353, 285), (443, 441, 439, 445), (445, 439, 440, 444), (442, 441, 443, 446), (440, 442, 446, 444), (443, 445, 448, 450), (448, 445, 444, 449), (447, 446, 443, 450), (449, 444, 446, 447), (456, 457, 580, 579), (347, 70, 458), (578, 576, 343, 347), (340, 456, 455, 338), (338, 455, 56, 333), (333, 56, 454, 330), (330, 454, 51, 327), (475, 479, 477, 474), (453, 327, 51), (323, 327, 453), (476, 480, 479, 475), (480, 481, 478, 479), (475, 474, 301, 302), (326, 478, 481), (478, 320, 477), (483, 482, 485, 486), (484, 483, 486, 488), (489, 488, 486, 487), (485, 487, 486), (397, 488, 489, 396), (289, 483, 484, 290), (390, 485, 482, 288), (495, 494, 435, 491), (428, 490, 435), (438, 394, 495, 497, 499), (394, 285, 494, 495), (508, 507, 504, 503), (497, 493, 284, 499), (490, 501, 504, 491), (505, 502, 498, 500), (491, 504, 507, 495), (503, 504, 501, 505), (505, 501, 506, 502), (492, 506, 501, 490), (497, 508, 503, 496), (503, 505, 500, 496), (507, 508, 497, 495), (517, 433, 512, 518), (526, 527, 518, 512), (515, 525, 523), (518, 510, 282, 517), (522, 511, 524), (520, 514, 510, 518), (519, 281, 514, 520), (526, 522, 523, 525), (522, 524, 521, 523), (527, 526, 525, 528), (528, 525, 515, 520), (509, 522, 526, 512), (523, 521, 513, 516), (518, 527, 528, 520), (533, 349, 529, 532), (531, 545, 544, 532), (532, 529, 531), (547, 549, 537, 533), (361, 357, 536, 538), (535, 534, 381), (538, 365, 361), (357, 350, 537, 536), (385, 365, 538, 530), (374, 377, 541, 539), (539, 541, 542, 540), (540, 542, 543, 351), (352, 367, 561, 437), (543, 371, 367, 352), (358, 366, 542, 541), (545, 546, 548, 544), (535, 381, 353, 437), (548, 549, 547, 544), (544, 547, 533, 532), (548, 546, 538, 536), (530, 546, 545, 531), (537, 549, 548, 536), (552, 553, 551, 550), (554, 555, 553, 552), (351, 551, 553, 540), (366, 362, 367, 371), (362, 563, 561, 367), (358, 558, 362, 366), (562, 563, 362, 558), (565, 568, 566, 564), (558, 560, 562), (568, 569, 567, 566), (341, 566, 567, 342), (569, 568, 344, 346), (564, 566, 341, 308), (565, 564, 308, 309), (572, 573, 571, 570), (574, 575, 573, 572), (571, 575, 417, 410), (573, 575, 571), (416, 575, 574, 466), (466, 465, 572, 574), (578, 581, 580, 577), (412, 576, 577), (577, 580, 579, 412), (340, 412, 579, 456), (457, 458, 581, 580), (576, 412, 340, 343), (583, 82, 78, 582), (584, 85, 82, 583), (587, 302, 301, 586), (585, 303, 302, 587), (643, 601, 591, 602), (639, 607, 595, 608), (635, 613, 593, 614), (631, 619, 589, 599), (627, 610, 592, 617), (623, 600, 589, 619), (613, 621, 618, 593), (621, 623, 619, 618), (595, 607, 620, 612), (612, 620, 621, 613), (607, 606, 622, 620), (620, 622, 623, 621), (606, 591, 601, 622), (622, 601, 600, 623), (597, 625, 616, 588), (625, 627, 617, 616), (590, 605, 624, 596), (596, 624, 625, 597), (605, 604, 626, 624), (624, 626, 627, 625), (604, 594, 611, 626), (626, 611, 610, 627), (616, 629, 598, 588), (629, 631, 599, 598), (592, 615, 628, 617), (617, 628, 629, 616), (615, 614, 630, 628), (628, 630, 631, 629), (614, 593, 618, 630), (630, 618, 619, 631), (610, 633, 615, 592), (633, 635, 614, 615), (594, 609, 632, 611), (611, 632, 633, 610), (609, 608, 634, 632), (632, 634, 635, 633), (608, 595, 612, 634), (634, 612, 613, 635), (604, 637, 609, 594), (637, 639, 608, 609), (590, 603, 636, 605), (605, 636, 637, 604), (603, 602, 638, 636), (636, 638, 639, 637), (602, 591, 606, 638), (638, 606, 607, 639), (596, 641, 603, 590), (641, 643, 602, 603), (588, 598, 640, 597), (597, 640, 641, 596), (598, 599, 642, 640), (640, 642, 643, 641), (599, 589, 600, 642), (642, 600, 601, 643)])
me_cube.polygons.foreach_set('material_index', [0, 1, 1, 0, 0, 0, 0, 0, 0, 0, 0, 0, 0, 0, 0, 0, 0, 0, 0, 0, 0, 0, 0, 0, 0, 0, 0, 0, 0, 0, 0, 0, 0, 0, 0, 0, 0, 0, 6, 6, 0, 0, 6, 6, 6, 0, 0, 0, 0, 1, 1, 1, 6, 6, 6, 0, 3, 3, 3, 4, 4, 0, 1, 1, 0, 0, 0, 0, 0, 0, 0, 0, 0, 0, 0, 6, 0, 0, 0, 0, 6, 0, 0, 0, 0, 0, 0, 0, 0, 0, 0, 0, 0, 0, 4, 0, 0, 0, 0, 0, 0, 0, 0, 0, 0, 0, 6, 6, 0, 0, 1, 1, 1, 6, 6, 6, 6, 6, 0, 0, 0, 0, 3, 3, 3, 3, 4, 0, 0, 0, 0, 0, 0, 0, 1, 1, 0, 1, 0, 1, 0, 0, 0, 0, 0, 0, 0, 0, 0, 0, 0, 0, 0, 4, 0, 1, 1, 0, 0, 0, 0, 0, 0, 0, 5, 5, 0, 0, 0, 0, 0, 0, 0, 0, 0, 6, 6, 6, 6, 6, 0, 0, 0, 0, 0, 0, 0, 0, 0, 0, 0, 0, 0, 0, 0, 0, 0, 0, 0, 0, 0, 0, 0, 0, 0, 0, 0, 0, 0, 0, 0, 0, 0, 0, 0, 0, 0, 0, 0, 0, 0, 0, 0, 0, 0, 0, 0, 0, 0, 0, 0, 0, 0, 0, 1, 1, 0, 0, 0, 0, 0, 0, 0, 0, 0, 0, 0, 0, 1, 0, 1, 0, 0, 0, 0, 0, 0, 0, 0, 0, 0, 0, 0, 0, 0, 0, 0, 4, 0, 0, 0, 4, 0, 0, 0, 0, 0, 0, 0, 0, 0, 0, 0, 0, 0, 0, 0, 0, 0, 0, 0, 6, 0, 0, 6, 0, 6, 0, 6, 6, 6, 0, 0, 0, 6, 6, 0, 0, 0, 0, 0, 0, 0, 0, 0, 0, 0, 0, 0, 0, 4, 0, 1, 0, 0, 0, 1, 1, 1, 1, 1, 5, 5, 1, 1, 1, 1, 1, 6, 6, 6, 6, 3, 6, 6, 0, 6, 0, 3, 3, 0, 6, 6, 6, 6, 6, 6, 0, 6, 6, 6, 6, 6, 3, 3, 3, 0, 6, 0, 6, 0, 0, 6, 0, 6, 6, 6, 6, 6, 0, 0, 0, 0, 3, 3, 0, 0, 0, 0, 0, 3, 3, 3, 0, 3, 3, 3, 1, 3, 3, 1, 1, 1, 1, 1, 4, 4, 4, 4, 4, 4, 4, 4, 4, 4, 0, 0, 0, 0, 0, 0, 0, 1, 0, 1, 0, 0, 1, 0, 1, 0, 0, 0, 0, 0, 0, 0, 0, 0, 0, 0, 0, 4, 0, 0, 1, 1, 0, 0, 0, 0, 0, 0, 0, 0, 0, 0, 0, 0, 0, 0, 0, 0, 6, 6, 6, 6, 6, 0, 0, 0, 6, 6, 0, 0, 0, 0, 6, 0, 0, 6, 0, 0, 0, 0, 0, 0, 0, 0, 0, 0, 0, 0, 6, 6, 0, 0, 0, 0, 0, 0, 0, 0, 0, 0, 0, 0, 0, 0, 0, 0, 0, 0, 1, 1, 0, 0, 0, 0, 0, 0, 0, 0, 0, 1, 0, 0, 0, 0, 0, 0, 1, 0, 0, 0, 0, 0, 0, 0, 0, 0, 0, 0, 0, 0, 0, 0, 4, 0, 0, 0, 0, 0, 0, 0, 0, 0, 0, 0, 0, 0, 0, 0, 0, 0, 0, 0, 0, 6, 6, 6, 6, 0, 6, 0, 0, 0, 6, 6, 6, 6, 0, 0, 0, 0, 0, 0, 0, 0, 0, 0, 0, 0, 0, 0, 0, 0, 4, 0, 0, 0, 0, 1, 0, 0, 1, 1, 1, 1, 1, 5, 5, 1, 1, 1, 1, 1, 6, 6, 6, 6, 3, 6, 0, 6, 0, 3, 3, 0, 6, 6, 6, 6, 6, 0, 6, 6, 6, 6, 3, 3, 3, 0, 6, 0, 6, 0, 0, 0, 0, 6, 0, 6, 6, 6, 6, 6, 6, 0, 0, 6, 3, 0, 3, 0, 0, 0, 0, 3, 3, 0, 3, 3, 3, 3, 1, 3, 1, 1, 1, 1, 1, 4, 4, 4, 4, 4, 0, 4, 4, 4, 4, 0, 4, 0, 0, 5, 5, 1, 1, 1, 1, 1, 1, 1, 1, 1, 7, 1, 7, 1, 7, 1, 1, 1, 1, 1, 1, 1, 1, 1, 1, 0, 0, 1, 0, 1, 1, 1, 1, 1, 7, 1, 7, 1, 7, 1, 1, 1, 1, 1, 1, 1, 1, 1, 1, 1, 7, 1, 7, 1, 7])
me_cube.materials.append(mat_color_car2_lightblue)
me_cube.materials.append(mat_color_car2_frontlight)
me_cube.materials.append(mat_color_car2_licenseplate)
me_cube.materials.append(mat_color_car2_windows)
me_cube.materials.append(mat_color_car2_licenseplates)
me_cube.materials.append(mat_color_car2_backlights)
me_cube.materials.append(mat_color_car2_policeroof)
me_cube.materials.append(mat_police_lights_mid)
me_cube.use_remesh_preserve_volume = False
me_cube.use_remesh_preserve_attributes = False
me_cube.use_mirror_vertex_groups = False
me_cube.update()
me_cylinder_003 = bpy.data.meshes.new('Cylinder.003')
me_cylinder_003.from_pydata([(0.1719, 1.023, -1.0), (-0.1719, 1.023, 1.0), (0.8273, 0.5831, -1.0), (0.755, 0.7112, 1.0), (1.015, -0.1289, 1.0), (1.021, -0.07156, -1.0), (0.7333, -0.6977, -1.0), (0.6265, -0.8089, 1.0), (0.1289, -1.015, -1.0), (-0.02518, -1.012, 1.0), (-0.6265, -0.8089, -1.0), (-0.6711, -0.7723, 1.0), (-0.9558, -0.3083, -1.0), (-0.9973, 0.1727, -1.0), (-1.021, -0.07156, 1.0), (-0.8273, 0.5831, 1.0), (-0.6711, 0.7723, -1.0)], [], [(3, 2, 0), (7, 8, 6), (14, 13, 12), (15, 16, 13), (1, 0, 16), (1, 3, 0), (5, 2, 3, 4), (6, 5, 4, 7), (10, 8, 9, 11), (7, 9, 8), (12, 10, 11, 14), (14, 15, 13), (15, 1, 16), (11, 9, 7, 4, 3, 1, 15, 14), (8, 10, 12, 13, 16, 0, 2, 5, 6)])
me_cylinder_003.materials.append(mat_material_002)
me_cylinder_003.use_remesh_preserve_volume = False
me_cylinder_003.use_remesh_preserve_attributes = False
me_cylinder_003.use_mirror_vertex_groups = False
me_cylinder_003.update()
me_cylinder_002 = bpy.data.meshes.new('Cylinder.002')
me_cylinder_002.from_pydata([(0.1719, 1.023, -1.0), (-0.1719, 1.023, 1.0), (0.8273, 0.5831, -1.0), (0.755, 0.7112, 1.0), (1.015, -0.1289, 1.0), (1.021, -0.07156, -1.0), (0.7333, -0.6977, -1.0), (0.6265, -0.8089, 1.0), (0.1289, -1.015, -1.0), (-0.02518, -1.012, 1.0), (-0.6265, -0.8089, -1.0), (-0.6711, -0.7723, 1.0), (-0.9558, -0.3083, -1.0), (-0.9973, 0.1727, -1.0), (-1.021, -0.07156, 1.0), (-0.8273, 0.5831, 1.0), (-0.6711, 0.7723, -1.0)], [], [(3, 2, 0), (7, 8, 6), (14, 13, 12), (15, 16, 13), (1, 0, 16), (1, 3, 0), (5, 2, 3, 4), (6, 5, 4, 7), (10, 8, 9, 11), (7, 9, 8), (12, 10, 11, 14), (14, 15, 13), (15, 1, 16), (11, 9, 7, 4, 3, 1, 15, 14), (8, 10, 12, 13, 16, 0, 2, 5, 6)])
me_cylinder_002.materials.append(mat_material_003)
me_cylinder_002.use_remesh_preserve_volume = False
me_cylinder_002.use_remesh_preserve_attributes = False
me_cylinder_002.use_mirror_vertex_groups = False
me_cylinder_002.update()
me_cylinder_001 = bpy.data.meshes.new('Cylinder.001')
me_cylinder_001.from_pydata([(0.1719, 1.023, -1.0), (-0.1719, 1.023, 1.0), (0.8273, 0.5831, -1.0), (0.755, 0.7112, 1.0), (1.015, -0.1289, 1.0), (1.021, -0.07156, -1.0), (0.7333, -0.6977, -1.0), (0.6265, -0.8089, 1.0), (0.1289, -1.015, -1.0), (-0.02518, -1.012, 1.0), (-0.6265, -0.8089, -1.0), (-0.6711, -0.7723, 1.0), (-0.9558, -0.3083, -1.0), (-0.9973, 0.1727, -1.0), (-1.021, -0.07156, 1.0), (-0.8273, 0.5831, 1.0), (-0.6711, 0.7723, -1.0)], [], [(3, 2, 0), (7, 8, 6), (14, 13, 12), (15, 16, 13), (1, 0, 16), (1, 3, 0), (5, 2, 3, 4), (6, 5, 4, 7), (10, 8, 9, 11), (7, 9, 8), (12, 10, 11, 14), (14, 15, 13), (15, 1, 16), (11, 9, 7, 4, 3, 1, 15, 14), (8, 10, 12, 13, 16, 0, 2, 5, 6)])
me_cylinder_001.materials.append(mat_material)
me_cylinder_001.use_remesh_preserve_volume = False
me_cylinder_001.use_remesh_preserve_attributes = False
me_cylinder_001.use_mirror_vertex_groups = False
me_cylinder_001.update()
me_cylinder = bpy.data.meshes.new('Cylinder')
me_cylinder.from_pydata([(0.1719, 1.023, -1.0), (-0.1719, 1.023, 1.0), (0.8273, 0.5831, -1.0), (0.755, 0.7112, 1.0), (1.015, -0.1289, 1.0), (1.021, -0.07156, -1.0), (0.7333, -0.6977, -1.0), (0.6265, -0.8089, 1.0), (0.1289, -1.015, -1.0), (-0.02518, -1.012, 1.0), (-0.6265, -0.8089, -1.0), (-0.6711, -0.7723, 1.0), (-0.9558, -0.3083, -1.0), (-0.9973, 0.1727, -1.0), (-1.021, -0.07156, 1.0), (-0.8273, 0.5831, 1.0), (-0.6711, 0.7723, -1.0)], [], [(3, 2, 0), (3, 5, 2), (4, 6, 5), (7, 8, 6), (9, 10, 8), (11, 12, 10), (14, 13, 12), (15, 16, 13), (15, 11, 4), (1, 0, 16), (5, 8, 12), (1, 3, 0), (3, 4, 5), (4, 7, 6), (7, 9, 8), (9, 11, 10), (11, 14, 12), (14, 15, 13), (15, 1, 16), (1, 15, 3), (11, 9, 4), (9, 7, 4), (15, 14, 11), (3, 15, 4), (2, 5, 0), (8, 10, 12), (12, 13, 0), (13, 16, 0), (5, 6, 8), (0, 5, 12)])
me_cylinder.materials.append(mat_material_001)
me_cylinder.use_remesh_preserve_volume = False
me_cylinder.use_remesh_preserve_attributes = False
me_cylinder.use_mirror_vertex_groups = False
me_cylinder.update()

# ---- objects
ob_cube = bpy.data.objects.new('Cube', me_cube)
ob_tire_frontright = bpy.data.objects.new('tire_frontright', me_cylinder_003)
ob_tire_backright = bpy.data.objects.new('tire_backright', me_cylinder_002)
ob_tire_backleft = bpy.data.objects.new('tire_backleft', me_cylinder_001)
ob_tire_frontleft = bpy.data.objects.new('tire_frontleft', me_cylinder)
ob_lamp = bpy.data.objects.new('Lamp', light_lamp)
ob_camera = bpy.data.objects.new('Camera', cam_camera)

# ---- transforms, parenting, visibility, modifiers, constraints
ob_cube.location = (0.001848, 0.0, 0.0)
ob_cube.lock_rotations_4d = False
ob_cube.empty_display_type = 'ARROWS'
ob_cube.lineart.crease_threshold = 0.0
ob_tire_frontright.parent = ob_cube
ob_tire_frontright.matrix_parent_inverse = Matrix(((1.0, 0.0, 0.0, -0.001848), (0.0, 1.0, 0.0, 0.0), (0.0, 0.0, 1.0, 0.0), (0.0, 0.0, 0.0, 1.0)))
ob_tire_frontright.location = (2.683, -1.366, 0.175)
ob_tire_frontright.rotation_euler = (1.571, -0.0, 0.0)
ob_tire_frontright.scale = (0.5843, 0.5843, 0.1627)
ob_tire_frontright.lineart.crease_threshold = 0.0
ob_tire_backright.parent = ob_cube
ob_tire_backright.matrix_parent_inverse = Matrix(((1.0, 0.0, 0.0, -0.001848), (0.0, 1.0, 0.0, 0.0), (0.0, 0.0, 1.0, 0.0), (0.0, 0.0, 0.0, 1.0)))
ob_tire_backright.location = (-2.391, -1.424, 0.175)
ob_tire_backright.rotation_euler = (1.571, -0.0, 0.0)
ob_tire_backright.scale = (0.5843, 0.5843, 0.1627)
ob_tire_backright.lineart.crease_threshold = 0.0
ob_tire_backleft.parent = ob_cube
ob_tire_backleft.matrix_parent_inverse = Matrix(((1.0, 0.0, 0.0, -0.001848), (0.0, 1.0, 0.0, 0.0), (0.0, 0.0, 1.0, 0.0), (0.0, 0.0, 0.0, 1.0)))
ob_tire_backleft.location = (-2.391, 1.408, 0.175)
ob_tire_backleft.rotation_euler = (1.571, -0.0, 0.0)
ob_tire_backleft.scale = (0.5843, 0.5843, 0.1627)
ob_tire_backleft.lineart.crease_threshold = 0.0
ob_tire_frontleft.parent = ob_cube
ob_tire_frontleft.matrix_parent_inverse = Matrix(((1.0, 0.0, 0.0, -0.001848), (0.0, 1.0, 0.0, 0.0), (0.0, 0.0, 1.0, 0.0), (0.0, 0.0, 0.0, 1.0)))
ob_tire_frontleft.location = (2.635, 1.378, 0.175)
ob_tire_frontleft.rotation_euler = (1.571, -0.0, 0.0)
ob_tire_frontleft.scale = (0.5843, 0.5843, 0.1627)
ob_tire_frontleft.lineart.crease_threshold = 0.0
_m = ob_tire_frontleft.modifiers.new('Decimate', 'DECIMATE')
ob_lamp.location = (0.0, 0.0, 0.0)
ob_lamp.rotation_euler = (0.6503, 0.05522, 1.866)
ob_lamp.lock_rotations_4d = False
ob_lamp.empty_display_type = 'ARROWS'
ob_lamp.color = (0.0, 0.0, 0.0, 0.0)
ob_lamp.lineart.crease_threshold = 0.0
ob_camera.location = (7.481, -6.508, 5.344)
ob_camera.rotation_euler = (1.109, 0.0, 0.8149)
ob_camera.lock_rotations_4d = False
ob_camera.empty_display_type = 'ARROWS'
ob_camera.color = (0.0, 0.0, 0.0, 0.0)
ob_camera.display_type = 'WIRE'
ob_camera.lineart.crease_threshold = 0.0

# ---- collection membership
col_collection_1.objects.link(ob_cube)
col_collection_1.objects.link(ob_tire_frontright)
col_collection_1.objects.link(ob_tire_backright)
col_collection_1.objects.link(ob_tire_backleft)
col_collection_1.objects.link(ob_tire_frontleft)
col_collection_1.objects.link(ob_lamp)
col_collection_1.objects.link(ob_camera)

# ---- scene / render settings (as saved in the file)
scene.camera = ob_camera
scene.frame_start = 1; scene.frame_end = 75; scene.frame_set(74)
scene.render.engine = 'BLENDER_EEVEE_NEXT'
scene.render.resolution_percentage = 50
scene.render.dither_intensity = 0.0
scene.cycles.use_denoising = False
scene.cycles.samples = 128
scene.cycles.sampling_pattern = 'TABULATED_SOBOL'
scene.cycles.use_adaptive_sampling = False
scene.cycles.use_light_tree = False
scene.cycles.blur_glossy = 0.0
scene.cycles.sample_clamp_indirect = 0.0
scene.view_settings.view_transform = 'Standard'
bpy.context.view_layer.update()
